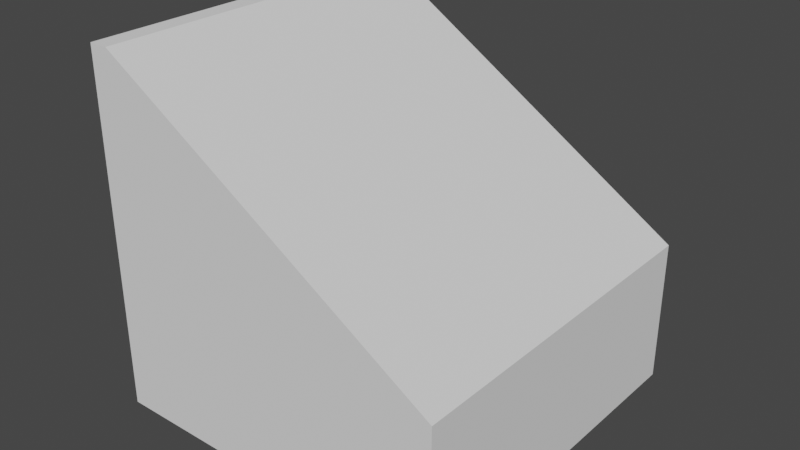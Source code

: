 # Source: ShoppingCart.blend  (saved by Blender 2.83.19; exported with 4.5.12 LTS)
import bpy
from mathutils import Matrix  # noqa: F401  (used for matrix-valued properties, if any)

bpy.ops.wm.read_factory_settings(use_empty=True)
scene = bpy.context.scene
scene.name = 'Scene'

# ---- collections
col_collection = bpy.data.collections.new('Collection'); scene.collection.children.link(col_collection)
col_mesh = bpy.data.collections.new('Mesh'); scene.collection.children.link(col_mesh)
col_rig = bpy.data.collections.new('Rig'); scene.collection.children.link(col_rig)
col_collision = bpy.data.collections.new('Collision'); scene.collection.children.link(col_collision)
col_extras = bpy.data.collections.new('Extras'); scene.collection.children.link(col_extras)

# ---- images (referenced by path relative to the original .blend; pixels are not part of the script)
import os
ASSET_DIR = os.environ.get("B2B_ASSET_DIR", "")  # directory of the original .blend (textures are referenced by path, not embedded)
HERE = os.path.dirname(os.path.abspath(__file__))  # packed textures are extracted next to this script under _unpacked/

def load_image(name, relpath, width, height, colorspace="sRGB"):
    """Load a texture the original file referenced (path relative to the .blend, or extracted next to this script)."""
    p = next((c for c in (os.path.join(HERE, relpath), os.path.join(ASSET_DIR, relpath)) if relpath and os.path.exists(c)), "")
    if p:
        img = bpy.data.images.load(p, check_existing=True)
        img.name = name
    else:  # same state as the original file: an image datablock whose file is absent (Cycles renders it pink)
        img = bpy.data.images.new(name, width, height)
        img.source = "FILE"
        img.filepath = "//" + (relpath or name)
    img.colorspace_settings.name = colorspace
    return img
img_carttexture_png = load_image('CartTexture.png', 'CartTexture.png', 1024, 1024, 'sRGB')

# ---- materials (node trees are filled in below, after node groups)
mat_shoppingcarttexture = bpy.data.materials.new('ShoppingCartTexture')
mat_shoppingcarttexture.surface_render_method = 'BLENDED'
mat_shoppingcarttexture.blend_method = 'BLEND'
mat_shoppingcarttexture.use_transparency_overlap = False
mat_shoppingcarttexture.show_transparent_back = False
mat_shoppingcarttexture.preview_render_type = 'CUBE'

# ---- material node trees
mat_shoppingcarttexture.use_nodes = True; mat_shoppingcarttexture.node_tree.nodes.clear()
_N = mat_shoppingcarttexture.node_tree.nodes; _L = mat_shoppingcarttexture.node_tree.links
n0 = _N.new('ShaderNodeBsdfPrincipled'); n0.name = 'Principled BSDF'; n0.location = (10, 300)
n0.distribution = 'GGX'
n0.subsurface_method = 'BURLEY'
n0.inputs[3].default_value = 1.45
n0.inputs[27].default_value = (0.0, 0.0, 0.0, 1.0)
n0.inputs[28].default_value = 1.0
n1 = _N.new('ShaderNodeOutputMaterial'); n1.name = 'Material Output'; n1.location = (300, 300)
n1.target = 'CYCLES'
n2 = _N.new('ShaderNodeTexImage'); n2.name = 'Image Texture'; n2.location = (-280, 280)
n2.image = img_carttexture_png
n3 = _N.new('ShaderNodeOutputMaterial'); n3.name = 'Material Output.001'; n3.location = (0, 0)
n3.target = 'EEVEE'
n4 = _N.new('ShaderNodeMixShader'); n4.name = 'Mix Shader'; n4.location = (0, 0)
n4.label = 'Disable Shadow'
n4.hide = True
n5 = _N.new('ShaderNodeLightPath'); n5.name = 'Light Path'; n5.location = (0, 0)
n5.hide = True
n6 = _N.new('ShaderNodeBsdfTransparent'); n6.name = 'Transparent BSDF'; n6.location = (0, 0)
n6.hide = True
_L.new(n0.outputs[0], n1.inputs[0])
_L.new(n2.outputs[0], n0.inputs[0])
_L.new(n0.outputs[0], n4.inputs[1])
_L.new(n4.outputs[0], n3.inputs[0])
_L.new(n5.outputs[1], n4.inputs[0])
_L.new(n6.outputs[0], n4.inputs[2])
n1.is_active_output = True

# ---- world
world_world = bpy.data.worlds.new('World'); scene.world = world_world
world_world.use_nodes = True; world_world.node_tree.nodes.clear()
_N = world_world.node_tree.nodes; _L = world_world.node_tree.links
n0 = _N.new('ShaderNodeOutputWorld'); n0.name = 'World Output'; n0.location = (300, 300)
n1 = _N.new('ShaderNodeBackground'); n1.name = 'Background'; n1.location = (10, 300)
n1.inputs[0].default_value = (0.05088, 0.05088, 0.05088, 1.0)
_L.new(n1.outputs[0], n0.inputs[0])
n0.is_active_output = True
world_world.color = (0.05088, 0.05088, 0.05088)
world_world.use_sun_shadow = False
world_world.sun_shadow_jitter_overblur = 0.0

# ---- meshes
me_cube_005 = bpy.data.meshes.new('Cube.005')
me_cube_005.from_pydata([(-0.4649, -0.2927, 0.3946), (-0.4649, 0.292, 0.3946), (0.4183, -0.2013, 0.3946), (0.4183, 0.2006, 0.3946), (-0.4886, -0.3197, 0.375), (-0.5394, -0.3197, 0.9131), (-0.4886, 0.319, 0.375), (-0.5394, 0.319, 0.9131), (0.443, -0.2123, 0.375), (0.458, -0.2038, 0.8026), (0.443, 0.2123, 0.375), (0.458, 0.2031, 0.8026), (0.435, 0.1881, 0.8052), (0.435, -0.1888, 0.8052), (-0.5067, 0.3024, 0.9095), (-0.5067, -0.3031, 0.9095), (-0.4836, -0.3238, 0.09305), (-0.4836, -0.3238, 0.125), (-0.4836, 0.3231, 0.09305), (-0.4836, 0.3231, 0.125), (0.4364, -0.2121, 0.0952), (0.4364, -0.2121, 0.1229), (0.4364, 0.2114, 0.0952), (0.4364, 0.2114, 0.1229), (-0.4365, 0.3174, 0.1249), (-0.4212, -0.3162, 0.1249), (-0.4369, 0.3145, 0.375), (-0.4369, -0.3145, 0.375), (-0.4711, -0.2501, 0.0625), (-0.4528, -0.2501, 0.01831), (-0.4086, -0.2501, 0.0), (-0.3644, -0.2501, 0.01831), (-0.3461, -0.2501, 0.0625), (-0.3644, -0.2501, 0.1067), (-0.4086, -0.2501, 0.125), (-0.4528, -0.2501, 0.1067), (0.2789, -0.2126, 0.0625), (0.2972, -0.2126, 0.01831), (0.3414, -0.2126, 0.0), (0.3856, -0.2126, 0.01831), (0.4039, -0.2126, 0.0625), (0.3856, -0.2126, 0.1067), (0.3414, -0.2126, 0.125), (0.2972, -0.2126, 0.1067), (-0.4711, -0.2126, 0.0625), (-0.4528, -0.2126, 0.01831), (-0.4086, -0.2126, 0.0), (-0.3644, -0.2126, 0.01831), (-0.3461, -0.2126, 0.0625), (-0.3644, -0.2126, 0.1067), (-0.4086, -0.2126, 0.125), (-0.4528, -0.2126, 0.1067), (0.2789, -0.1751, 0.0625), (0.2972, -0.1751, 0.01831), (0.3414, -0.1751, 0.0), (0.3856, -0.1751, 0.01831), (0.4039, -0.1751, 0.0625), (0.3856, -0.1751, 0.1067), (0.3414, -0.1751, 0.125), (0.2972, -0.1751, 0.1067), (-0.4711, 0.2124, 0.0625), (-0.4528, 0.2124, 0.01831), (-0.4086, 0.2124, 0.0), (-0.3644, 0.2124, 0.01831), (-0.3461, 0.2124, 0.0625), (-0.3644, 0.2124, 0.1067), (-0.4086, 0.2124, 0.125), (-0.4528, 0.2124, 0.1067), (0.2789, 0.1749, 0.0625), (0.2972, 0.1749, 0.01831), (0.3414, 0.1749, 0.0), (0.3856, 0.1749, 0.01831), (0.4039, 0.1749, 0.0625), (0.3856, 0.1749, 0.1067), (0.3414, 0.1749, 0.125), (0.2972, 0.1749, 0.1067), (-0.4711, 0.2499, 0.0625), (-0.4528, 0.2499, 0.01831), (-0.4086, 0.2499, 0.0), (-0.3644, 0.2499, 0.01831), (-0.3461, 0.2499, 0.0625), (-0.3644, 0.2499, 0.1067), (-0.4086, 0.2499, 0.125), (-0.4528, 0.2499, 0.1067), (0.2789, 0.2124, 0.0625), (0.2972, 0.2124, 0.01831), (0.3414, 0.2124, 0.0), (0.3856, 0.2124, 0.01831), (0.4039, 0.2124, 0.0625), (0.3856, 0.2124, 0.1067), (0.3414, 0.2124, 0.125), (0.2972, 0.2124, 0.1067), (-0.5816, 0.3256, 0.9706), (-0.5716, 0.3256, 0.9784), (-0.57, 0.3256, 0.9909), (-0.5777, 0.3256, 1.001), (-0.5903, 0.3256, 1.003), (-0.6003, 0.3256, 0.9949), (-0.6019, 0.3256, 0.9823), (-0.5942, 0.3256, 0.9723), (-0.5816, -0.3244, 0.9706), (-0.5716, -0.3244, 0.9784), (-0.57, -0.3244, 0.9909), (-0.5777, -0.3244, 1.001), (-0.5903, -0.3244, 1.003), (-0.6003, -0.3244, 0.9949), (-0.6019, -0.3244, 0.9823), (-0.5942, -0.3244, 0.9723), (0.443, 0.0, 0.375), (0.003073, -0.2634, 0.375), (0.003073, 0.2634, 0.375), (-0.4369, 0.0, 0.375), (0.003073, 0.0, 0.375), (-4.652e-05, 0.2644, 0.1239), (0.4364, -0.0003542, 0.1229), (0.007588, -0.2641, 0.1239), (-0.4289, 0.0005727, 0.1249), (0.003771, 0.0001093, 0.1239), (-0.514, -0.3197, 0.6441), (0.4505, -0.2081, 0.5888), (0.2231, -0.2379, 0.375), (-0.04066, -0.2618, 0.8579), (-0.4627, -0.3171, 0.375), (-0.2169, -0.2889, 0.375), (-0.514, 0.319, 0.6441), (-0.4627, 0.3167, 0.375), (-0.04066, 0.2611, 0.8579), (0.4505, 0.2077, 0.5888), (-0.2169, 0.2889, 0.375), (0.2231, 0.2379, 0.375)], [], [(0, 1, 14, 15), (1, 3, 12, 14), (3, 2, 13, 12), (2, 0, 15, 13), (1, 0, 2, 3), (4, 118, 5, 7, 124, 6), (6, 124, 7, 126, 11, 127, 10, 129, 110, 128, 26, 125), (10, 127, 11, 9, 119, 8, 108), (8, 119, 9, 121, 5, 118, 4, 122, 27, 123, 109, 120), (24, 26, 111, 27, 25, 116), (5, 121, 9, 11, 126, 7, 14, 12, 13, 15), (15, 14, 7, 5), (16, 17, 19, 18), (18, 19, 24, 113, 23, 22), (22, 23, 114, 21, 20), (20, 21, 115, 25, 17, 16), (18, 22, 20, 16), (117, 116, 25, 115), (17, 19, 6, 4), (25, 27, 122, 4, 17), (26, 24, 19, 6, 125), (32, 31, 47, 48), (40, 39, 55, 56), (33, 32, 48, 49), (41, 40, 56, 57), (34, 33, 49, 50), (42, 41, 57, 58), (35, 34, 50, 51), (43, 42, 58, 59), (28, 35, 51, 44), (29, 28, 44, 45), (36, 43, 59, 52), (37, 36, 52, 53), (30, 29, 45, 46), (38, 37, 53, 54), (31, 30, 46, 47), (39, 38, 54, 55), (64, 63, 79, 80), (72, 71, 87, 88), (65, 64, 80, 81), (73, 72, 88, 89), (66, 65, 81, 82), (74, 73, 89, 90), (67, 66, 82, 83), (75, 74, 90, 91), (60, 67, 83, 76), (61, 60, 76, 77), (68, 75, 91, 84), (69, 68, 84, 85), (62, 61, 77, 78), (70, 69, 85, 86), (63, 62, 78, 79), (71, 70, 86, 87), (53, 52, 59, 58, 57, 56, 55, 54), (37, 38, 39, 40, 41, 42, 43, 36), (68, 69, 70, 71, 72, 73, 74, 75), (85, 84, 91, 90, 89, 88, 87, 86), (77, 76, 83, 82, 81, 80, 79, 78), (60, 61, 62, 63, 64, 65, 66, 67), (45, 44, 51, 50, 49, 48, 47, 46), (29, 30, 31, 32, 33, 34, 35, 28), (97, 96, 104, 105), (95, 94, 102, 103), (93, 92, 100, 101), (92, 99, 107, 100), (98, 97, 105, 106), (96, 95, 103, 104), (94, 93, 101, 102), (99, 98, 106, 107), (101, 100, 107, 106, 105, 104, 103, 102), (93, 94, 95, 96, 97, 98, 99, 92), (112, 109, 123, 27, 111), (110, 112, 111, 26, 128), (10, 108, 112, 110, 129), (108, 8, 120, 109, 112), (114, 117, 115, 21), (23, 113, 117, 114), (113, 24, 116, 117)])
_uv = me_cube_005.uv_layers.new(name='UVMap')
_uv.uv.foreach_set('vector', [0.4082, 0.6906, 0.4402, 0.691, 0.44, 0.6355, 0.408, 0.6351, 0.4826, 0.6354, 0.4079, 0.6351, 0.4079, 0.6912, 0.4828, 0.6911, 0.4399, 0.6354, 0.4086, 0.635, 0.4081, 0.691, 0.4406, 0.6912, 0.4829, 0.6355, 0.4083, 0.6355, 0.4083, 0.6912, 0.4827, 0.691, 0.4083, 0.6351, 0.4082, 0.691, 0.4827, 0.691, 0.4826, 0.636, 0.004651, 0.9939, 0.005426, 0.6629, 0.006201, 0.3318, 0.387, 0.3303, 0.3863, 0.6613, 0.3855, 0.9923, 0.8909, 0.3328, 0.8901, 0.664, 0.8893, 0.9951, 0.449, 0.9939, 0.008676, 0.9928, 0.006351, 0.6632, 0.004025, 0.3336, 0.2116, 0.3335, 0.4192, 0.3335, 0.6268, 0.3334, 0.8344, 0.3334, 0.8626, 0.3331, 0.3769, 0.3321, 0.3809, 0.665, 0.3849, 0.9979, 0.001368, 0.9955, 0.005369, 0.6626, 0.009371, 0.3296, 0.1932, 0.3309, 0.8843, 0.3354, 0.8864, 0.6646, 0.8885, 0.9938, 0.4442, 0.9964, -5.56e-05, 0.9991, 0.0001538, 0.6635, 0.0003633, 0.3278, 0.02358, 0.3285, 0.0468, 0.3292, 0.2562, 0.3308, 0.4656, 0.3323, 0.675, 0.3338, 0.3888, 0.5601, 0.5139, 0.5595, 0.514, 0.6666, 0.514, 0.7737, 0.3888, 0.7762, 0.3888, 0.6681, 0.2633, 0.7666, 0.2638, 0.8803, 0.2642, 0.994, 0.131, 0.994, 0.1308, 0.8803, 0.1307, 0.7666, 0.1387, 0.7821, 0.1397, 0.9844, 0.2497, 0.9844, 0.251, 0.7821, 0.4069, 0.3348, 0.4879, 0.3348, 0.4901, 0.3482, 0.4047, 0.3482, 0.511, 0.5228, 0.5013, 0.5228, 0.5013, 0.4772, 0.511, 0.4772, 0.5019, 0.4784, 0.5121, 0.4784, 0.5121, 0.4806, 0.5117, 0.5007, 0.5114, 0.5208, 0.5026, 0.5208, 0.5122, 0.5136, 0.501, 0.5136, 0.501, 0.5, 0.501, 0.4864, 0.5122, 0.4864, 0.5118, 0.5434, 0.5029, 0.5434, 0.5026, 0.5034, 0.5022, 0.4634, 0.5022, 0.4576, 0.5124, 0.4576, 0.4248, 0.2126, 0.3448, 0.2132, 0.3448, 0.1574, 0.4248, 0.158, 0.4459, 0.6641, 0.002652, 0.6641, 0.002652, 0.3333, 0.4458, 0.3327, 0.3749, 0.5571, 0.3749, 0.7771, 0.2522, 0.7747, 0.2522, 0.5575, 0.1389, 0.5935, 0.1387, 0.7524, 0.1324, 0.7528, 0.1262, 0.7532, 0.1262, 0.5943, 0.5039, 0.5218, 0.5022, 0.4761, 0.5126, 0.4763, 0.5126, 0.522, 0.5083, 0.5219, 0.6496, 0.2684, 0.6496, 0.2626, 0.6565, 0.2626, 0.6565, 0.2684, 0.6773, 0.2765, 0.6773, 0.2823, 0.6704, 0.2823, 0.6704, 0.2765, 0.6496, 0.2765, 0.6496, 0.2684, 0.6565, 0.2684, 0.6565, 0.2765, 0.6773, 0.2684, 0.6773, 0.2765, 0.6704, 0.2765, 0.6704, 0.2684, 0.6496, 0.2823, 0.6496, 0.2765, 0.6565, 0.2765, 0.6565, 0.2823, 0.6773, 0.2626, 0.6773, 0.2684, 0.6704, 0.2684, 0.6704, 0.2626, 0.6635, 0.2904, 0.6635, 0.2823, 0.6704, 0.2823, 0.6704, 0.2904, 0.6773, 0.2846, 0.6773, 0.2765, 0.6843, 0.2765, 0.6843, 0.2846, 0.6635, 0.2961, 0.6635, 0.2904, 0.6704, 0.2904, 0.6704, 0.2961, 0.6496, 0.3043, 0.6496, 0.2961, 0.6565, 0.2961, 0.6565, 0.3043, 0.6773, 0.2904, 0.6773, 0.2846, 0.6843, 0.2846, 0.6843, 0.2904, 0.6843, 0.2904, 0.6843, 0.2985, 0.6773, 0.2985, 0.6773, 0.2904, 0.6704, 0.288, 0.6704, 0.2823, 0.6773, 0.2823, 0.6773, 0.288, 0.6565, 0.2904, 0.6565, 0.2961, 0.6496, 0.2961, 0.6496, 0.2904, 0.6704, 0.2961, 0.6704, 0.288, 0.6773, 0.288, 0.6773, 0.2961, 0.6565, 0.2823, 0.6565, 0.2904, 0.6496, 0.2904, 0.6496, 0.2823, 0.6704, 0.2765, 0.6704, 0.2823, 0.6635, 0.2823, 0.6635, 0.2765, 0.6635, 0.2765, 0.6635, 0.2823, 0.6565, 0.2823, 0.6565, 0.2765, 0.6704, 0.2684, 0.6704, 0.2765, 0.6635, 0.2765, 0.6635, 0.2684, 0.6635, 0.2684, 0.6635, 0.2765, 0.6565, 0.2765, 0.6565, 0.2684, 0.6704, 0.2626, 0.6704, 0.2684, 0.6635, 0.2684, 0.6635, 0.2626, 0.6635, 0.2626, 0.6635, 0.2684, 0.6565, 0.2684, 0.6565, 0.2626, 0.6912, 0.2684, 0.6912, 0.2765, 0.6843, 0.2765, 0.6843, 0.2684, 0.6565, 0.2904, 0.6565, 0.2823, 0.6635, 0.2823, 0.6635, 0.2904, 0.6912, 0.2626, 0.6912, 0.2684, 0.6843, 0.2684, 0.6843, 0.2626, 0.6635, 0.2961, 0.6635, 0.3043, 0.6565, 0.3043, 0.6565, 0.2961, 0.6565, 0.2961, 0.6565, 0.2904, 0.6635, 0.2904, 0.6635, 0.2961, 0.6843, 0.2985, 0.6843, 0.2904, 0.6912, 0.2904, 0.6912, 0.2985, 0.6843, 0.2823, 0.6843, 0.2765, 0.6912, 0.2765, 0.6912, 0.2823, 0.6843, 0.2708, 0.6843, 0.2765, 0.6773, 0.2765, 0.6773, 0.2708, 0.6843, 0.2904, 0.6843, 0.2823, 0.6912, 0.2823, 0.6912, 0.2904, 0.6843, 0.2626, 0.6843, 0.2708, 0.6773, 0.2708, 0.6773, 0.2626, 0.8242, 0.09414, 0.8242, 0.2241, 0.7322, 0.3161, 0.6022, 0.3161, 0.5103, 0.2241, 0.5103, 0.09414, 0.6022, 0.002217, 0.7322, 0.002218, 0.8214, 0.09686, 0.8214, 0.2269, 0.7295, 0.3188, 0.5995, 0.3188, 0.5076, 0.2269, 0.5076, 0.09686, 0.5995, 0.004937, 0.7295, 0.004937, 0.5089, 0.09414, 0.6009, 0.002217, 0.7309, 0.002218, 0.8228, 0.09414, 0.8228, 0.2241, 0.7309, 0.3161, 0.6009, 0.3161, 0.5089, 0.2241, 0.5995, 0.3174, 0.5076, 0.2255, 0.5076, 0.0955, 0.5995, 0.003577, 0.7295, 0.003577, 0.8214, 0.0955, 0.8214, 0.2255, 0.7295, 0.3174, 0.5076, 0.2241, 0.5076, 0.09414, 0.5995, 0.002218, 0.7295, 0.002217, 0.8214, 0.09414, 0.8214, 0.2241, 0.7295, 0.3161, 0.5995, 0.3161, 0.7309, 0.003577, 0.8228, 0.0955, 0.8228, 0.2255, 0.7309, 0.3174, 0.6009, 0.3174, 0.5089, 0.2255, 0.5089, 0.0955, 0.6009, 0.003577, 0.7309, 0.3188, 0.6009, 0.3188, 0.5089, 0.2269, 0.5089, 0.09686, 0.6009, 0.004937, 0.7309, 0.004937, 0.8228, 0.09686, 0.8228, 0.2269, 0.8242, 0.0955, 0.8242, 0.2255, 0.7322, 0.3174, 0.6022, 0.3174, 0.5103, 0.2255, 0.5103, 0.0955, 0.6022, 0.003577, 0.7322, 0.003577, 0.07452, 0.2152, 0.07452, 0.1946, 0.2652, 0.1946, 0.2652, 0.2152, 0.07452, 0.2359, 0.07452, 0.2152, 0.2652, 0.2152, 0.2652, 0.2359, 0.2652, 0.1594, 0.2652, 0.18, 0.07452, 0.18, 0.07452, 0.1594, 0.2652, 0.09496, 0.2652, 0.1095, 0.07452, 0.1095, 0.07452, 0.09496, 0.2652, 0.1302, 0.2652, 0.1448, 0.07452, 0.1448, 0.07452, 0.1302, 0.07452, 0.1946, 0.07452, 0.18, 0.2652, 0.18, 0.2652, 0.1946, 0.2652, 0.1448, 0.2652, 0.1594, 0.07452, 0.1594, 0.07452, 0.1448, 0.2652, 0.1095, 0.2652, 0.1302, 0.07452, 0.1302, 0.07452, 0.1095, 0.2558, 0.1675, 0.2376, 0.1675, 0.2247, 0.1553, 0.2247, 0.138, 0.2376, 0.1258, 0.2558, 0.1258, 0.2686, 0.138, 0.2686, 0.1553, 0.1936, 0.1258, 0.2118, 0.1258, 0.2247, 0.138, 0.2247, 0.1553, 0.2118, 0.1675, 0.1936, 0.1675, 0.1807, 0.1553, 0.1807, 0.138, 0.445, 0.665, 0.445, 1.0, 0.2225, 1.0, 0.0, 1.0, 0.0, 0.665, 0.445, 0.33, 0.445, 0.665, 0.0, 0.665, 0.0, 0.33, 0.2225, 0.33, 0.89, 0.33, 0.89, 0.665, 0.445, 0.665, 0.445, 0.33, 0.6675, 0.33, 0.89, 0.665, 0.89, 1.0, 0.6675, 1.0, 0.445, 1.0, 0.445, 0.665, 0.8891, 0.6641, 0.4459, 0.6641, 0.4458, 0.3327, 0.8889, 0.332, 0.8893, 0.9962, 0.446, 0.9955, 0.4459, 0.6641, 0.8891, 0.6641, 0.446, 0.9955, 0.002652, 0.9948, 0.002652, 0.6641, 0.4459, 0.6641])
me_cube_005.materials.append(mat_shoppingcarttexture)
me_cube_005.use_remesh_fix_poles = True
me_cube_005.use_remesh_preserve_attributes = False
me_cube_005.use_mirror_vertex_groups = False
me_cube_005.update()
me_cube_009 = bpy.data.meshes.new('Cube.009')
me_cube_009.from_pydata([(-1.0, -1.54, -1.0), (-1.0, -1.54, 1.4), (-1.0, 1.54, -1.0), (-1.0, 1.54, 1.4), (1.0, -1.0, -1.0), (1.0, -1.0, 1.4), (1.0, 1.0, -1.0), (1.0, 1.0, 1.4)], [], [(0, 1, 3, 2), (2, 3, 7, 6), (6, 7, 5, 4), (4, 5, 1, 0), (2, 6, 4, 0), (7, 3, 1, 5)])
_uv = me_cube_009.uv_layers.new(name='UVMap')
_uv.uv.foreach_set('vector', [0.375, 0.0, 0.625, 0.0, 0.625, 0.25, 0.375, 0.25, 0.375, 0.25, 0.625, 0.25, 0.625, 0.5, 0.375, 0.5, 0.375, 0.5, 0.625, 0.5, 0.625, 0.75, 0.375, 0.75, 0.375, 0.75, 0.625, 0.75, 0.625, 1.0, 0.375, 1.0, 0.125, 0.5, 0.375, 0.5, 0.375, 0.75, 0.125, 0.75, 0.625, 0.5, 0.875, 0.5, 0.875, 0.75, 0.625, 0.75])
me_cube_009.use_remesh_fix_poles = True
me_cube_009.use_remesh_preserve_attributes = False
me_cube_009.use_mirror_vertex_groups = False
me_cube_009.update()
me_cube_010 = bpy.data.meshes.new('Cube.010')
me_cube_010.from_pydata([(-1.009, -1.54, -1.0), (-1.009, -1.54, -0.54), (-1.009, 1.54, -1.0), (-1.009, 1.54, -0.54), (1.011, -1.0, -1.0), (1.011, -1.0, -0.54), (1.011, 1.0, -1.0), (1.011, 1.0, -0.54)], [], [(0, 1, 3, 2), (2, 3, 7, 6), (6, 7, 5, 4), (4, 5, 1, 0), (2, 6, 4, 0), (7, 3, 1, 5)])
_uv = me_cube_010.uv_layers.new(name='UVMap')
_uv.uv.foreach_set('vector', [0.375, 0.0, 0.625, 0.0, 0.625, 0.25, 0.375, 0.25, 0.375, 0.25, 0.625, 0.25, 0.625, 0.5, 0.375, 0.5, 0.375, 0.5, 0.625, 0.5, 0.625, 0.75, 0.375, 0.75, 0.375, 0.75, 0.625, 0.75, 0.625, 1.0, 0.375, 1.0, 0.125, 0.5, 0.375, 0.5, 0.375, 0.75, 0.125, 0.75, 0.625, 0.5, 0.875, 0.5, 0.875, 0.75, 0.625, 0.75])
me_cube_010.use_remesh_fix_poles = True
me_cube_010.use_remesh_preserve_attributes = False
me_cube_010.use_mirror_vertex_groups = False
me_cube_010.update()
me_cube_011 = bpy.data.meshes.new('Cube.011')
me_cube_011.from_pydata([(-1.022, -1.531, -0.5462), (-1.022, 1.531, -0.5462), (-1.121, -1.531, 9.712), (-0.9565, -1.531, -0.5462), (-0.9565, 1.531, -0.5462), (-1.056, -1.531, 9.712), (-1.056, 1.531, 9.712), (-1.121, 1.531, 9.712)], [], [(1, 4, 3, 0), (0, 2, 7, 1), (3, 5, 2, 0), (4, 6, 5, 3), (6, 7, 2, 5), (1, 7, 6, 4)])
_uv = me_cube_011.uv_layers.new(name='UVMap')
_uv.uv.foreach_set('vector', [0.125, 0.5, 0.375, 0.5, 0.375, 0.75, 0.125, 0.75, 0.375, 0.0, 0.625, 0.0, 0.625, 0.25, 0.375, 0.25, 0.375, 0.75, 0.625, 0.75, 0.625, 1.0, 0.375, 1.0, 0.375, 0.5, 0.625, 0.5, 0.625, 0.75, 0.375, 0.75, 0.625, 0.5, 0.875, 0.5, 0.875, 0.75, 0.625, 0.75, 0.375, 0.25, 0.625, 0.25, 0.625, 0.5, 0.375, 0.5])
me_cube_011.use_remesh_fix_poles = True
me_cube_011.use_remesh_preserve_attributes = False
me_cube_011.use_mirror_vertex_groups = False
me_cube_011.update()
me_cube_012 = bpy.data.meshes.new('Cube.012')
me_cube_012.from_pydata([(1.01, 1.006, -0.5462), (1.01, -1.006, -0.5462), (1.051, 1.006, 7.55), (0.9444, 1.006, -0.5462), (0.9444, -1.006, -0.5462), (0.9861, 1.006, 7.55), (0.9861, -1.006, 7.55), (1.051, -1.006, 7.55)], [], [(1, 4, 3, 0), (0, 2, 7, 1), (3, 5, 2, 0), (4, 6, 5, 3), (6, 7, 2, 5), (1, 7, 6, 4)])
_uv = me_cube_012.uv_layers.new(name='UVMap')
_uv.uv.foreach_set('vector', [0.125, 0.5, 0.375, 0.5, 0.375, 0.75, 0.125, 0.75, 0.375, 0.0, 0.625, 0.0, 0.625, 0.25, 0.375, 0.25, 0.375, 0.75, 0.625, 0.75, 0.625, 1.0, 0.375, 1.0, 0.375, 0.5, 0.625, 0.5, 0.625, 0.75, 0.375, 0.75, 0.625, 0.5, 0.875, 0.5, 0.875, 0.75, 0.625, 0.75, 0.375, 0.25, 0.625, 0.25, 0.625, 0.5, 0.375, 0.5])
me_cube_012.use_remesh_fix_poles = True
me_cube_012.use_remesh_preserve_attributes = False
me_cube_012.use_mirror_vertex_groups = False
me_cube_012.update()
me_cube_013 = bpy.data.meshes.new('Cube.013')
me_cube_013.from_pydata([(-1.022, -1.531, 1.394), (-1.022, 1.531, 1.394), (-1.022, -1.531, 6.546), (-0.8913, -1.531, 1.394), (-0.8913, 1.531, 1.394), (-0.8913, -1.531, 6.546), (-0.8913, 1.531, 6.546), (-1.022, 1.531, 6.546)], [], [(1, 4, 3, 0), (0, 2, 7, 1), (3, 5, 2, 0), (4, 6, 5, 3), (6, 7, 2, 5), (1, 7, 6, 4)])
_uv = me_cube_013.uv_layers.new(name='UVMap')
_uv.uv.foreach_set('vector', [0.125, 0.5, 0.375, 0.5, 0.375, 0.75, 0.125, 0.75, 0.375, 0.0, 0.625, 0.0, 0.625, 0.25, 0.375, 0.25, 0.375, 0.75, 0.625, 0.75, 0.625, 1.0, 0.375, 1.0, 0.375, 0.5, 0.625, 0.5, 0.625, 0.75, 0.375, 0.75, 0.625, 0.5, 0.875, 0.5, 0.875, 0.75, 0.625, 0.75, 0.375, 0.25, 0.625, 0.25, 0.625, 0.5, 0.375, 0.5])
me_cube_013.use_remesh_fix_poles = True
me_cube_013.use_remesh_preserve_attributes = False
me_cube_013.use_mirror_vertex_groups = False
me_cube_013.update()
me_cube_014 = bpy.data.meshes.new('Cube.014')
me_cube_014.from_pydata([(-1.009, -1.54, -1.0), (-1.119, -1.54, 9.718), (1.011, -1.0, -1.0), (1.011, -1.0, 7.543), (-1.119, -1.43, 9.718), (-1.009, -1.419, -1.0), (1.011, -0.9024, 7.543), (1.011, -0.9024, -1.0)], [], [(0, 1, 4, 5), (2, 3, 1, 0), (6, 4, 1, 3), (7, 6, 3, 2), (6, 7, 5, 4), (5, 7, 2, 0)])
_uv = me_cube_014.uv_layers.new(name='UVMap')
_uv.uv.foreach_set('vector', [0.375, 0.0, 0.625, 0.0, 0.625, 0.008901, 0.375, 0.00979, 0.375, 0.75, 0.625, 0.75, 0.625, 1.0, 0.375, 1.0, 0.625, 0.7378, 0.875, 0.7411, 0.875, 0.75, 0.625, 0.75, 0.375, 0.7378, 0.625, 0.7378, 0.625, 0.75, 0.375, 0.75, 0.5754, 0.7705, 0.4526, 0.7709, 0.4396, 0.9758, 0.5662, 0.9807, 0.125, 0.7402, 0.375, 0.7378, 0.375, 0.75, 0.125, 0.75])
me_cube_014.use_remesh_fix_poles = True
me_cube_014.use_remesh_preserve_attributes = False
me_cube_014.use_mirror_vertex_groups = False
me_cube_014.update()
me_cube_016 = bpy.data.meshes.new('Cube.016')
me_cube_016.from_pydata([(-1.009, 1.54, -1.0), (-1.119, 1.54, 9.718), (1.011, 1.0, -1.0), (-1.009, 1.419, -1.0), (-1.119, 1.43, 9.718), (1.011, 0.9024, -1.0), (1.011, 0.9024, 7.543), (1.011, 1.0, 7.543)], [], [(3, 4, 1, 0), (0, 1, 7, 2), (0, 2, 5, 3), (4, 3, 5, 6), (2, 7, 6, 5), (7, 1, 4, 6)])
_uv = me_cube_016.uv_layers.new(name='UVMap')
_uv.uv.foreach_set('vector', [0.375, 0.2402, 0.625, 0.2411, 0.625, 0.25, 0.375, 0.25, 0.375, 0.25, 0.625, 0.25, 0.625, 0.5, 0.375, 0.5, 0.125, 0.5, 0.375, 0.5, 0.375, 0.5122, 0.125, 0.5098, 0.5662, 0.2693, 0.4396, 0.2742, 0.4526, 0.4791, 0.5754, 0.4795, 0.375, 0.5, 0.625, 0.5, 0.625, 0.5122, 0.375, 0.5122, 0.625, 0.5, 0.875, 0.5, 0.875, 0.5089, 0.625, 0.5122])
me_cube_016.use_remesh_fix_poles = True
me_cube_016.use_remesh_preserve_attributes = False
me_cube_016.use_mirror_vertex_groups = False
me_cube_016.update()
me_cube_017 = bpy.data.meshes.new('Cube.017')
me_cube_017.from_pydata([(-0.5816, 0.3256, 0.9706), (-0.5716, 0.3256, 0.9784), (-0.57, 0.3256, 0.9909), (-0.5777, 0.3256, 1.001), (-0.5903, 0.3256, 1.003), (-0.6003, 0.3256, 0.9949), (-0.6019, 0.3256, 0.9823), (-0.5942, 0.3256, 0.9723), (-0.5816, -0.3244, 0.9706), (-0.5716, -0.3244, 0.9784), (-0.57, -0.3244, 0.9909), (-0.5777, -0.3244, 1.001), (-0.5903, -0.3244, 1.003), (-0.6003, -0.3244, 0.9949), (-0.6019, -0.3244, 0.9823), (-0.5942, -0.3244, 0.9723)], [], [(5, 4, 12, 13), (3, 2, 10, 11), (1, 0, 8, 9), (0, 7, 15, 8), (6, 5, 13, 14), (4, 3, 11, 12), (2, 1, 9, 10), (7, 6, 14, 15), (9, 8, 15, 14, 13, 12, 11, 10), (1, 2, 3, 4, 5, 6, 7, 0)])
_uv = me_cube_017.uv_layers.new(name='UVMap')
_uv.uv.foreach_set('vector', [0.07452, 0.2152, 0.07452, 0.1946, 0.2652, 0.1946, 0.2652, 0.2152, 0.07452, 0.2359, 0.07452, 0.2152, 0.2652, 0.2152, 0.2652, 0.2359, 0.2652, 0.1594, 0.2652, 0.18, 0.07452, 0.18, 0.07452, 0.1594, 0.2652, 0.09496, 0.2652, 0.1095, 0.07452, 0.1095, 0.07452, 0.09496, 0.2652, 0.1302, 0.2652, 0.1448, 0.07452, 0.1448, 0.07452, 0.1302, 0.07452, 0.1946, 0.07452, 0.18, 0.2652, 0.18, 0.2652, 0.1946, 0.2652, 0.1448, 0.2652, 0.1594, 0.07452, 0.1594, 0.07452, 0.1448, 0.2652, 0.1095, 0.2652, 0.1302, 0.07452, 0.1302, 0.07452, 0.1095, 0.2558, 0.1675, 0.2376, 0.1675, 0.2247, 0.1553, 0.2247, 0.138, 0.2376, 0.1258, 0.2558, 0.1258, 0.2686, 0.138, 0.2686, 0.1553, 0.1936, 0.1258, 0.2118, 0.1258, 0.2247, 0.138, 0.2247, 0.1553, 0.2118, 0.1675, 0.1936, 0.1675, 0.1807, 0.1553, 0.1807, 0.138])
me_cube_017.materials.append(mat_shoppingcarttexture)
me_cube_017.use_remesh_fix_poles = True
me_cube_017.use_remesh_preserve_attributes = False
me_cube_017.use_mirror_vertex_groups = False
me_cube_017.update()
me_cube_002 = bpy.data.meshes.new('Cube.002')
me_cube_002.from_pydata([(-0.8, -0.8, 0.0), (-0.8, -0.8, 1.6), (-0.8, 0.8, 0.0), (-0.8, 0.8, 1.6), (0.8, -0.8, 0.0), (0.8, -0.8, 0.6513), (0.8, 0.8, 0.0), (0.8, 0.8, 0.6513), (-0.7124, 0.8, 1.6), (-0.7124, -0.8, 1.6)], [], [(0, 1, 3, 2), (2, 3, 8, 7, 6), (6, 7, 5, 4), (4, 5, 9, 1, 0), (2, 6, 4, 0), (7, 8, 9, 5), (9, 8, 3, 1)])
_uv = me_cube_002.uv_layers.new(name='UVMap')
_uv.uv.foreach_set('vector', [0.375, 0.0, 0.625, 0.0, 0.625, 0.25, 0.375, 0.25, 0.375, 0.25, 0.625, 0.25, 0.625, 0.2805, 0.625, 0.5, 0.375, 0.5, 0.375, 0.5, 0.625, 0.5, 0.625, 0.75, 0.375, 0.75, 0.375, 0.75, 0.625, 0.75, 0.625, 0.9735, 0.625, 1.0, 0.375, 1.0, 0.125, 0.5, 0.375, 0.5, 0.375, 0.75, 0.125, 0.75, 0.625, 0.5, 0.8445, 0.5, 0.8485, 0.75, 0.625, 0.75, 0.8485, 0.75, 0.8445, 0.5, 0.875, 0.5, 0.875, 0.75])
me_cube_002.use_remesh_fix_poles = True
me_cube_002.use_remesh_preserve_attributes = False
me_cube_002.use_mirror_vertex_groups = False
me_cube_002.update()

# ---- objects
ob_shoppingcart = bpy.data.objects.new('ShoppingCart', me_cube_005)
ob_ucx_shoppingcart_00 = bpy.data.objects.new('UCX_ShoppingCart_00', me_cube_009)
ob_ucx_shoppingcart_01 = bpy.data.objects.new('UCX_ShoppingCart_01', me_cube_010)
ob_ucx_shoppingcart_02 = bpy.data.objects.new('UCX_ShoppingCart_02', me_cube_011)
ob_ucx_shoppingcart_03 = bpy.data.objects.new('UCX_ShoppingCart_03', me_cube_012)
ob_ucx_shoppingcart_04 = bpy.data.objects.new('UCX_ShoppingCart_04', me_cube_013)
ob_ucx_shoppingcart_05 = bpy.data.objects.new('UCX_ShoppingCart_05', me_cube_014)
ob_ucx_shoppingcart_06 = bpy.data.objects.new('UCX_ShoppingCart_06', me_cube_016)
ob_ucx_shoppingcart_07 = bpy.data.objects.new('UCX_ShoppingCart_07', me_cube_017)
ob_ucx_fruitstand = bpy.data.objects.new('UCX_FruitStand', me_cube_002)

# ---- transforms, parenting, visibility, modifiers, constraints
ob_shoppingcart.location = (0.0, 0.0, 0.0)
ob_shoppingcart.visible_shadow = False
ob_shoppingcart.lineart.crease_threshold = 0.0
ob_ucx_shoppingcart_00.parent = ob_shoppingcart
ob_ucx_shoppingcart_00.location = (-0.02, 0.0, 0.05)
ob_ucx_shoppingcart_00.scale = (0.46, 0.21, 0.05)
ob_ucx_shoppingcart_00.lineart.crease_threshold = 0.0
ob_ucx_shoppingcart_01.parent = ob_shoppingcart
ob_ucx_shoppingcart_01.location = (-0.023, 0.0, 0.427)
ob_ucx_shoppingcart_01.scale = (0.46, 0.21, 0.05)
ob_ucx_shoppingcart_01.lineart.crease_threshold = 0.0
ob_ucx_shoppingcart_02.parent = ob_shoppingcart
ob_ucx_shoppingcart_02.location = (-0.023, 0.0, 0.427)
ob_ucx_shoppingcart_02.scale = (0.46, 0.21, 0.05)
ob_ucx_shoppingcart_02.lineart.crease_threshold = 0.0
ob_ucx_shoppingcart_03.parent = ob_shoppingcart
ob_ucx_shoppingcart_03.location = (-0.023, 0.0, 0.427)
ob_ucx_shoppingcart_03.scale = (0.46, 0.21, 0.05)
ob_ucx_shoppingcart_03.lineart.crease_threshold = 0.0
ob_ucx_shoppingcart_04.parent = ob_shoppingcart
ob_ucx_shoppingcart_04.location = (-0.02, 0.0, 0.05)
ob_ucx_shoppingcart_04.scale = (0.46, 0.21, 0.05)
ob_ucx_shoppingcart_04.lineart.crease_threshold = 0.0
ob_ucx_shoppingcart_05.parent = ob_shoppingcart
ob_ucx_shoppingcart_05.location = (-0.023, 0.0, 0.427)
ob_ucx_shoppingcart_05.scale = (0.46, 0.21, 0.05)
ob_ucx_shoppingcart_05.lineart.crease_threshold = 0.0
ob_ucx_shoppingcart_06.parent = ob_shoppingcart
ob_ucx_shoppingcart_06.location = (-0.023, 0.0, 0.427)
ob_ucx_shoppingcart_06.scale = (0.46, 0.21, 0.05)
ob_ucx_shoppingcart_06.lineart.crease_threshold = 0.0
ob_ucx_shoppingcart_07.parent = ob_shoppingcart
ob_ucx_shoppingcart_07.location = (0.0, 0.0, 0.0)
ob_ucx_shoppingcart_07.visible_shadow = False
ob_ucx_shoppingcart_07.lineart.crease_threshold = 0.0
ob_ucx_fruitstand.location = (0.0, 0.0, 0.0)
ob_ucx_fruitstand.lineart.crease_threshold = 0.0

# ---- collection membership
scene.collection.objects.link(ob_shoppingcart)
scene.collection.objects.link(ob_ucx_shoppingcart_00)
scene.collection.objects.link(ob_ucx_shoppingcart_01)
scene.collection.objects.link(ob_ucx_shoppingcart_02)
scene.collection.objects.link(ob_ucx_shoppingcart_03)
scene.collection.objects.link(ob_ucx_shoppingcart_04)
scene.collection.objects.link(ob_ucx_shoppingcart_05)
scene.collection.objects.link(ob_ucx_shoppingcart_06)
scene.collection.objects.link(ob_ucx_shoppingcart_07)
col_collection.objects.link(ob_ucx_fruitstand)

# ---- scene / render settings (as saved in the file)
scene.frame_start = 1; scene.frame_end = 250; scene.frame_set(1)
scene.render.engine = 'BLENDER_EEVEE_NEXT'
scene.cycles.use_denoising = False
scene.cycles.samples = 128
scene.cycles.sampling_pattern = 'TABULATED_SOBOL'
scene.cycles.use_adaptive_sampling = False
scene.cycles.use_light_tree = False
scene.view_settings.view_transform = 'Filmic'
bpy.context.view_layer.update()

# ---- added for rendering (the .blend has no active camera and no usable light): camera, sun
cam_auto = bpy.data.cameras.new('AutoCamera')
cam_auto.lens = 50.0
cam_auto.sensor_width = 36.0
cam_auto.clip_end = 1000.0
ob_auto_camera = bpy.data.objects.new('AutoCamera', cam_auto)
scene.collection.objects.link(ob_auto_camera)
ob_auto_camera.location = (2.56406, -3.07687, 2.85125)
ob_auto_camera.rotation_euler = (1.09748, -7.21219e-08, 0.694738)
scene.camera = ob_auto_camera
light_auto_sun = bpy.data.lights.new('AutoSun', 'SUN')
light_auto_sun.energy = 3.0
light_auto_sun.angle = 0.0523599
ob_auto_sun = bpy.data.objects.new('AutoSun', light_auto_sun)
scene.collection.objects.link(ob_auto_sun)
ob_auto_sun.rotation_euler = (0.872665, 0.174533, 0.523599)
bpy.context.view_layer.update()
